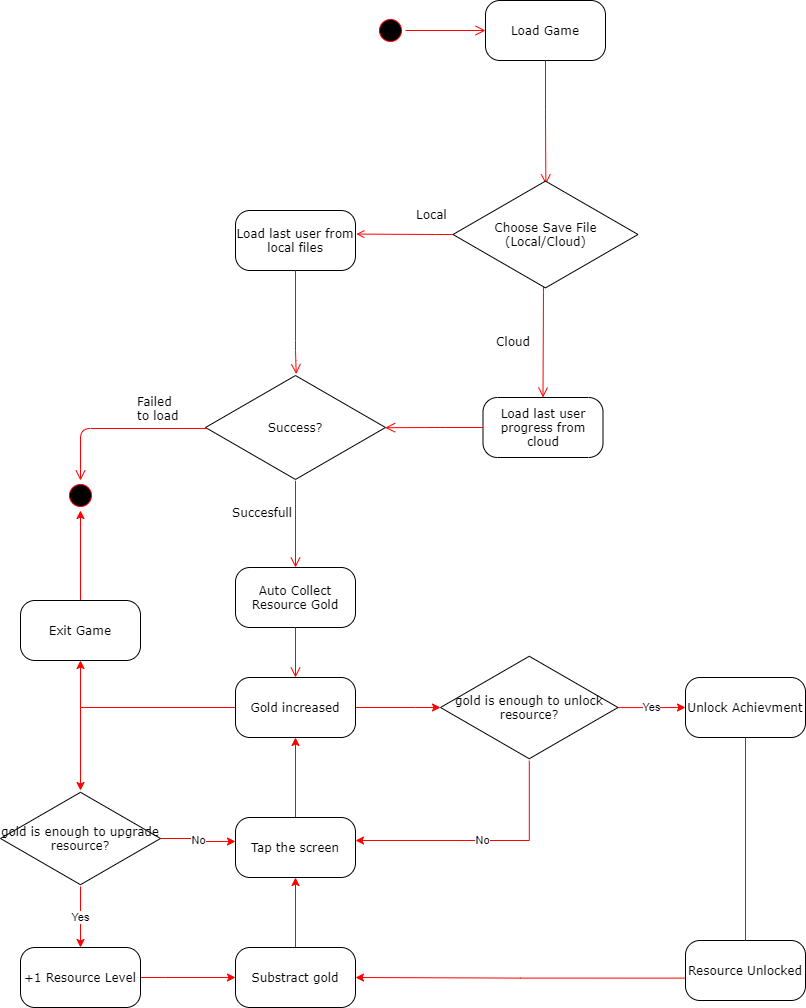

The diagram above was exported from draw.io. Its source (the exported page's mxGraphModel, read from the mxfile embedded in the PNG):
<mxGraphModel dx="1126" dy="585" grid="1" gridSize="10" guides="1" tooltips="1" connect="1" arrows="1" fold="1" page="1" pageScale="1" pageWidth="850" pageHeight="1100" math="0" shadow="0">
  <root>
    <mxCell id="0" />
    <mxCell id="1" parent="0" />
    <mxCell id="IkyhHitChZ4nFSMdDSvv-1" value="" style="ellipse;html=1;shape=startState;fillColor=#000000;strokeColor=#ff0000;rounded=1;shadow=0;comic=0;labelBackgroundColor=none;fontFamily=Verdana;fontSize=12;fontColor=#000000;align=center;direction=south;" vertex="1" parent="1">
      <mxGeometry x="130" y="135" width="30" height="30" as="geometry" />
    </mxCell>
    <mxCell id="IkyhHitChZ4nFSMdDSvv-2" value="Load Game" style="rounded=1;whiteSpace=wrap;html=1;arcSize=24;shadow=0;comic=0;labelBackgroundColor=none;fontFamily=Verdana;fontSize=12;align=center;" vertex="1" parent="1">
      <mxGeometry x="240" y="120" width="120" height="60" as="geometry" />
    </mxCell>
    <mxCell id="IkyhHitChZ4nFSMdDSvv-3" style="edgeStyle=orthogonalEdgeStyle;html=1;labelBackgroundColor=none;endArrow=open;endSize=8;strokeColor=#ff0000;fontFamily=Verdana;fontSize=12;align=left;" edge="1" parent="1" source="IkyhHitChZ4nFSMdDSvv-1" target="IkyhHitChZ4nFSMdDSvv-2">
      <mxGeometry relative="1" as="geometry" />
    </mxCell>
    <mxCell id="IkyhHitChZ4nFSMdDSvv-4" style="edgeStyle=orthogonalEdgeStyle;html=1;labelBackgroundColor=none;endArrow=open;endSize=8;strokeColor=#ff0000;fontFamily=Verdana;fontSize=12;align=left;exitX=0.5;exitY=1;exitDx=0;exitDy=0;entryX=0.502;entryY=0.048;entryDx=0;entryDy=0;entryPerimeter=0;" edge="1" parent="1" source="IkyhHitChZ4nFSMdDSvv-2" target="IkyhHitChZ4nFSMdDSvv-11">
      <mxGeometry relative="1" as="geometry">
        <mxPoint x="270.0000000000001" y="260" as="sourcePoint" />
        <mxPoint x="300" y="310" as="targetPoint" />
      </mxGeometry>
    </mxCell>
    <mxCell id="IkyhHitChZ4nFSMdDSvv-5" value="Cloud" style="edgeStyle=orthogonalEdgeStyle;html=1;labelBackgroundColor=none;endArrow=open;endSize=8;strokeColor=#ff0000;fontFamily=Verdana;fontSize=12;align=left;exitX=0.498;exitY=0.97;exitDx=0;exitDy=0;entryX=0.5;entryY=0;entryDx=0;entryDy=0;exitPerimeter=0;" edge="1" parent="1" source="IkyhHitChZ4nFSMdDSvv-11" target="IkyhHitChZ4nFSMdDSvv-6">
      <mxGeometry x="0.0769" y="-49" relative="1" as="geometry">
        <mxPoint x="299.29" y="370" as="sourcePoint" />
        <mxPoint x="299.29" y="500" as="targetPoint" />
        <mxPoint as="offset" />
        <Array as="points">
          <mxPoint x="298" y="402" />
          <mxPoint x="298" y="461" />
        </Array>
      </mxGeometry>
    </mxCell>
    <mxCell id="IkyhHitChZ4nFSMdDSvv-6" value="Load last user progress from cloud" style="rounded=1;whiteSpace=wrap;html=1;arcSize=24;shadow=0;comic=0;labelBackgroundColor=none;fontFamily=Verdana;fontSize=12;align=center;" vertex="1" parent="1">
      <mxGeometry x="237.5" y="517" width="120" height="60" as="geometry" />
    </mxCell>
    <mxCell id="IkyhHitChZ4nFSMdDSvv-7" value="Local" style="edgeStyle=orthogonalEdgeStyle;html=1;labelBackgroundColor=none;endArrow=open;strokeColor=#ff0000;fontFamily=Verdana;fontSize=12;align=left;entryX=1.007;entryY=0.393;entryDx=0;entryDy=0;entryPerimeter=0;" edge="1" parent="1" source="IkyhHitChZ4nFSMdDSvv-11" target="IkyhHitChZ4nFSMdDSvv-8">
      <mxGeometry x="-0.2" y="-20" relative="1" as="geometry">
        <mxPoint x="200" y="353" as="sourcePoint" />
        <mxPoint x="460" y="340" as="targetPoint" />
        <mxPoint as="offset" />
        <Array as="points">
          <mxPoint x="190" y="354" />
          <mxPoint x="190" y="354" />
        </Array>
      </mxGeometry>
    </mxCell>
    <mxCell id="IkyhHitChZ4nFSMdDSvv-8" value="Load last user from local files" style="rounded=1;whiteSpace=wrap;html=1;arcSize=24;shadow=0;comic=0;labelBackgroundColor=none;fontFamily=Verdana;fontSize=12;align=center;" vertex="1" parent="1">
      <mxGeometry x="-10" y="330" width="120" height="60" as="geometry" />
    </mxCell>
    <mxCell id="IkyhHitChZ4nFSMdDSvv-9" value="" style="edgeStyle=orthogonalEdgeStyle;html=1;labelBackgroundColor=none;endArrow=open;endSize=8;strokeColor=#ff0000;fontFamily=Verdana;fontSize=12;align=left;entryX=0.998;entryY=0.502;entryDx=0;entryDy=0;entryPerimeter=0;" edge="1" parent="1" source="IkyhHitChZ4nFSMdDSvv-6" target="IkyhHitChZ4nFSMdDSvv-12">
      <mxGeometry x="-0.2" y="-20" relative="1" as="geometry">
        <mxPoint x="370" y="529.29" as="sourcePoint" />
        <mxPoint x="150" y="547" as="targetPoint" />
        <mxPoint as="offset" />
        <Array as="points">
          <mxPoint x="190" y="547" />
          <mxPoint x="190" y="547" />
        </Array>
      </mxGeometry>
    </mxCell>
    <mxCell id="IkyhHitChZ4nFSMdDSvv-10" value="" style="edgeStyle=orthogonalEdgeStyle;html=1;labelBackgroundColor=none;endArrow=open;endSize=8;strokeColor=#ff0000;fontFamily=Verdana;fontSize=12;align=left;exitX=0.5;exitY=1;exitDx=0;exitDy=0;entryX=0.504;entryY=0.006;entryDx=0;entryDy=0;entryPerimeter=0;" edge="1" parent="1" source="IkyhHitChZ4nFSMdDSvv-8" target="IkyhHitChZ4nFSMdDSvv-12">
      <mxGeometry x="-0.2" y="-20" relative="1" as="geometry">
        <mxPoint x="380" y="539.29" as="sourcePoint" />
        <mxPoint x="80" y="490" as="targetPoint" />
        <mxPoint as="offset" />
        <Array as="points">
          <mxPoint x="50" y="470" />
        </Array>
      </mxGeometry>
    </mxCell>
    <mxCell id="IkyhHitChZ4nFSMdDSvv-11" value="&lt;span style=&quot;font-family: &amp;#34;verdana&amp;#34;&quot;&gt;Choose Save File&lt;/span&gt;&lt;br style=&quot;font-family: &amp;#34;verdana&amp;#34;&quot;&gt;&lt;span style=&quot;font-family: &amp;#34;verdana&amp;#34;&quot;&gt;(Local/Cloud)&lt;/span&gt;" style="html=1;whiteSpace=wrap;aspect=fixed;shape=isoRectangle;" vertex="1" parent="1">
      <mxGeometry x="207.5" y="298.5" width="185" height="111" as="geometry" />
    </mxCell>
    <mxCell id="IkyhHitChZ4nFSMdDSvv-12" value="&lt;font face=&quot;verdana&quot;&gt;Success?&lt;/font&gt;" style="html=1;whiteSpace=wrap;aspect=fixed;shape=isoRectangle;" vertex="1" parent="1">
      <mxGeometry x="-40" y="493" width="180" height="108" as="geometry" />
    </mxCell>
    <mxCell id="IkyhHitChZ4nFSMdDSvv-13" value="" style="ellipse;html=1;shape=startState;fillColor=#000000;strokeColor=#ff0000;rounded=1;shadow=0;comic=0;labelBackgroundColor=none;fontFamily=Verdana;fontSize=12;fontColor=#000000;align=center;direction=south;" vertex="1" parent="1">
      <mxGeometry x="-180" y="600" width="30" height="30" as="geometry" />
    </mxCell>
    <mxCell id="IkyhHitChZ4nFSMdDSvv-14" value="Failed&lt;br&gt;to load" style="edgeStyle=orthogonalEdgeStyle;html=1;labelBackgroundColor=none;endArrow=open;endSize=8;strokeColor=#ff0000;fontFamily=Verdana;fontSize=12;align=left;entryX=0;entryY=0.5;entryDx=0;entryDy=0;exitX=0.011;exitY=0.509;exitDx=0;exitDy=0;exitPerimeter=0;" edge="1" parent="1" target="IkyhHitChZ4nFSMdDSvv-13" source="IkyhHitChZ4nFSMdDSvv-12">
      <mxGeometry x="-0.2" y="-20" relative="1" as="geometry">
        <mxPoint x="-100" y="550" as="sourcePoint" />
        <mxPoint x="559.9499999999998" y="500.03999999999996" as="targetPoint" />
        <mxPoint as="offset" />
        <Array as="points">
          <mxPoint x="-165" y="548" />
        </Array>
      </mxGeometry>
    </mxCell>
    <mxCell id="IkyhHitChZ4nFSMdDSvv-15" value="Succesfull" style="edgeStyle=orthogonalEdgeStyle;html=1;labelBackgroundColor=none;endArrow=open;endSize=8;strokeColor=#ff0000;fontFamily=Verdana;fontSize=12;align=left;exitX=0.5;exitY=0.993;exitDx=0;exitDy=0;exitPerimeter=0;entryX=0.5;entryY=0;entryDx=0;entryDy=0;" edge="1" parent="1" source="IkyhHitChZ4nFSMdDSvv-12" target="IkyhHitChZ4nFSMdDSvv-16">
      <mxGeometry x="-0.2548" y="-65" relative="1" as="geometry">
        <mxPoint x="530" y="610" as="sourcePoint" />
        <mxPoint x="545" y="660" as="targetPoint" />
        <mxPoint as="offset" />
      </mxGeometry>
    </mxCell>
    <mxCell id="IkyhHitChZ4nFSMdDSvv-16" value="Auto Collect Resource Gold" style="rounded=1;whiteSpace=wrap;html=1;arcSize=24;shadow=0;comic=0;labelBackgroundColor=none;fontFamily=Verdana;fontSize=12;align=center;" vertex="1" parent="1">
      <mxGeometry x="-10" y="687" width="120" height="60" as="geometry" />
    </mxCell>
    <mxCell id="IkyhHitChZ4nFSMdDSvv-17" style="edgeStyle=orthogonalEdgeStyle;rounded=0;orthogonalLoop=1;jettySize=auto;html=1;entryX=0.5;entryY=1;entryDx=0;entryDy=0;strokeColor=#FF0000;" edge="1" parent="1" source="IkyhHitChZ4nFSMdDSvv-20" target="IkyhHitChZ4nFSMdDSvv-26">
      <mxGeometry relative="1" as="geometry" />
    </mxCell>
    <mxCell id="IkyhHitChZ4nFSMdDSvv-18" style="edgeStyle=orthogonalEdgeStyle;rounded=0;orthogonalLoop=1;jettySize=auto;html=1;strokeColor=#FF0000;" edge="1" parent="1" source="IkyhHitChZ4nFSMdDSvv-20">
      <mxGeometry relative="1" as="geometry">
        <mxPoint x="-165" y="910" as="targetPoint" />
      </mxGeometry>
    </mxCell>
    <mxCell id="IkyhHitChZ4nFSMdDSvv-19" style="edgeStyle=orthogonalEdgeStyle;rounded=0;orthogonalLoop=1;jettySize=auto;html=1;strokeColor=#FF0000;" edge="1" parent="1" source="IkyhHitChZ4nFSMdDSvv-20" target="IkyhHitChZ4nFSMdDSvv-31">
      <mxGeometry relative="1" as="geometry">
        <Array as="points">
          <mxPoint x="170" y="827" />
          <mxPoint x="170" y="827" />
        </Array>
      </mxGeometry>
    </mxCell>
    <mxCell id="IkyhHitChZ4nFSMdDSvv-20" value="Gold increased" style="rounded=1;whiteSpace=wrap;html=1;arcSize=24;shadow=0;comic=0;labelBackgroundColor=none;fontFamily=Verdana;fontSize=12;align=center;" vertex="1" parent="1">
      <mxGeometry x="-10" y="797" width="120" height="60" as="geometry" />
    </mxCell>
    <mxCell id="IkyhHitChZ4nFSMdDSvv-21" value="" style="edgeStyle=orthogonalEdgeStyle;html=1;labelBackgroundColor=none;endArrow=open;endSize=8;strokeColor=#ff0000;fontFamily=Verdana;fontSize=12;align=left;exitX=0.5;exitY=1;exitDx=0;exitDy=0;entryX=0.5;entryY=0;entryDx=0;entryDy=0;" edge="1" parent="1" source="IkyhHitChZ4nFSMdDSvv-16" target="IkyhHitChZ4nFSMdDSvv-20">
      <mxGeometry x="-0.2" y="-20" relative="1" as="geometry">
        <mxPoint x="640" y="649.9999999999999" as="sourcePoint" />
        <mxPoint x="640" y="735.63" as="targetPoint" />
        <mxPoint as="offset" />
      </mxGeometry>
    </mxCell>
    <mxCell id="IkyhHitChZ4nFSMdDSvv-22" value="No" style="edgeStyle=orthogonalEdgeStyle;rounded=0;orthogonalLoop=1;jettySize=auto;html=1;strokeColor=#FF0000;" edge="1" parent="1" source="IkyhHitChZ4nFSMdDSvv-24">
      <mxGeometry relative="1" as="geometry">
        <mxPoint x="-10" y="961" as="targetPoint" />
      </mxGeometry>
    </mxCell>
    <mxCell id="IkyhHitChZ4nFSMdDSvv-23" value="Yes" style="edgeStyle=orthogonalEdgeStyle;rounded=0;orthogonalLoop=1;jettySize=auto;html=1;entryX=0.5;entryY=0;entryDx=0;entryDy=0;strokeColor=#FF0000;" edge="1" parent="1" source="IkyhHitChZ4nFSMdDSvv-24" target="IkyhHitChZ4nFSMdDSvv-39">
      <mxGeometry relative="1" as="geometry" />
    </mxCell>
    <mxCell id="IkyhHitChZ4nFSMdDSvv-24" value="&lt;font face=&quot;verdana&quot;&gt;gold is enough to upgrade resource?&lt;/font&gt;" style="html=1;whiteSpace=wrap;aspect=fixed;shape=isoRectangle;" vertex="1" parent="1">
      <mxGeometry x="-245" y="910" width="160" height="96" as="geometry" />
    </mxCell>
    <mxCell id="IkyhHitChZ4nFSMdDSvv-25" style="edgeStyle=orthogonalEdgeStyle;rounded=0;orthogonalLoop=1;jettySize=auto;html=1;entryX=1;entryY=0.5;entryDx=0;entryDy=0;strokeColor=#FF0000;" edge="1" parent="1" source="IkyhHitChZ4nFSMdDSvv-26" target="IkyhHitChZ4nFSMdDSvv-13">
      <mxGeometry relative="1" as="geometry" />
    </mxCell>
    <mxCell id="IkyhHitChZ4nFSMdDSvv-26" value="Exit Game" style="rounded=1;whiteSpace=wrap;html=1;arcSize=24;shadow=0;comic=0;labelBackgroundColor=none;fontFamily=Verdana;fontSize=12;align=center;" vertex="1" parent="1">
      <mxGeometry x="-225" y="720" width="120" height="60" as="geometry" />
    </mxCell>
    <mxCell id="IkyhHitChZ4nFSMdDSvv-27" style="edgeStyle=orthogonalEdgeStyle;rounded=0;orthogonalLoop=1;jettySize=auto;html=1;entryX=0.5;entryY=1;entryDx=0;entryDy=0;strokeColor=#FF0000;" edge="1" parent="1" source="IkyhHitChZ4nFSMdDSvv-28" target="IkyhHitChZ4nFSMdDSvv-20">
      <mxGeometry relative="1" as="geometry" />
    </mxCell>
    <mxCell id="IkyhHitChZ4nFSMdDSvv-28" value="Tap the screen" style="rounded=1;whiteSpace=wrap;html=1;arcSize=24;shadow=0;comic=0;labelBackgroundColor=none;fontFamily=Verdana;fontSize=12;align=center;" vertex="1" parent="1">
      <mxGeometry x="-10" y="937" width="120" height="60" as="geometry" />
    </mxCell>
    <mxCell id="IkyhHitChZ4nFSMdDSvv-29" value="Yes" style="edgeStyle=orthogonalEdgeStyle;rounded=0;orthogonalLoop=1;jettySize=auto;html=1;entryX=0;entryY=0.5;entryDx=0;entryDy=0;strokeColor=#FF0000;" edge="1" parent="1" source="IkyhHitChZ4nFSMdDSvv-31" target="IkyhHitChZ4nFSMdDSvv-33">
      <mxGeometry relative="1" as="geometry" />
    </mxCell>
    <mxCell id="IkyhHitChZ4nFSMdDSvv-30" value="No" style="edgeStyle=orthogonalEdgeStyle;rounded=0;orthogonalLoop=1;jettySize=auto;html=1;strokeColor=#FF0000;" edge="1" parent="1" source="IkyhHitChZ4nFSMdDSvv-31">
      <mxGeometry relative="1" as="geometry">
        <Array as="points">
          <mxPoint x="283" y="960" />
        </Array>
        <mxPoint x="110" y="960" as="targetPoint" />
      </mxGeometry>
    </mxCell>
    <mxCell id="IkyhHitChZ4nFSMdDSvv-31" value="&lt;span style=&quot;font-family: &amp;#34;verdana&amp;#34;&quot;&gt;gold is enough to unlock resource?&lt;/span&gt;" style="html=1;whiteSpace=wrap;aspect=fixed;shape=isoRectangle;" vertex="1" parent="1">
      <mxGeometry x="195" y="773.75" width="177.5" height="106.5" as="geometry" />
    </mxCell>
    <mxCell id="IkyhHitChZ4nFSMdDSvv-32" style="edgeStyle=orthogonalEdgeStyle;rounded=0;orthogonalLoop=1;jettySize=auto;html=1;entryX=1;entryY=0.5;entryDx=0;entryDy=0;strokeColor=#FF0000;startArrow=none;exitX=0.017;exitY=0.627;exitDx=0;exitDy=0;exitPerimeter=0;" edge="1" parent="1" source="IkyhHitChZ4nFSMdDSvv-36" target="IkyhHitChZ4nFSMdDSvv-35">
      <mxGeometry relative="1" as="geometry">
        <Array as="points" />
        <mxPoint x="430" y="1097" as="sourcePoint" />
      </mxGeometry>
    </mxCell>
    <mxCell id="IkyhHitChZ4nFSMdDSvv-33" value="Unlock Achievment" style="rounded=1;whiteSpace=wrap;html=1;arcSize=24;shadow=0;comic=0;labelBackgroundColor=none;fontFamily=Verdana;fontSize=12;align=center;" vertex="1" parent="1">
      <mxGeometry x="440" y="797" width="120" height="60" as="geometry" />
    </mxCell>
    <mxCell id="IkyhHitChZ4nFSMdDSvv-34" style="edgeStyle=orthogonalEdgeStyle;rounded=0;orthogonalLoop=1;jettySize=auto;html=1;entryX=0.5;entryY=1;entryDx=0;entryDy=0;strokeColor=#FF0000;" edge="1" parent="1" source="IkyhHitChZ4nFSMdDSvv-35" target="IkyhHitChZ4nFSMdDSvv-28">
      <mxGeometry relative="1" as="geometry" />
    </mxCell>
    <mxCell id="IkyhHitChZ4nFSMdDSvv-35" value="Substract gold" style="rounded=1;whiteSpace=wrap;html=1;arcSize=24;shadow=0;comic=0;labelBackgroundColor=none;fontFamily=Verdana;fontSize=12;align=center;" vertex="1" parent="1">
      <mxGeometry x="-10" y="1067" width="120" height="60" as="geometry" />
    </mxCell>
    <mxCell id="IkyhHitChZ4nFSMdDSvv-36" value="Resource Unlocked" style="rounded=1;whiteSpace=wrap;html=1;arcSize=24;shadow=0;comic=0;labelBackgroundColor=none;fontFamily=Verdana;fontSize=12;align=center;" vertex="1" parent="1">
      <mxGeometry x="440" y="1060" width="120" height="60" as="geometry" />
    </mxCell>
    <mxCell id="IkyhHitChZ4nFSMdDSvv-37" value="" style="edgeStyle=orthogonalEdgeStyle;rounded=0;orthogonalLoop=1;jettySize=auto;html=1;entryX=0.5;entryY=0;entryDx=0;entryDy=0;strokeColor=#FF0000;endArrow=none;" edge="1" parent="1" source="IkyhHitChZ4nFSMdDSvv-33" target="IkyhHitChZ4nFSMdDSvv-36">
      <mxGeometry relative="1" as="geometry">
        <mxPoint x="165" y="840" as="sourcePoint" />
        <mxPoint x="500" y="1080" as="targetPoint" />
        <Array as="points" />
      </mxGeometry>
    </mxCell>
    <mxCell id="IkyhHitChZ4nFSMdDSvv-38" style="edgeStyle=orthogonalEdgeStyle;rounded=0;orthogonalLoop=1;jettySize=auto;html=1;strokeColor=#FF0000;" edge="1" parent="1" source="IkyhHitChZ4nFSMdDSvv-39" target="IkyhHitChZ4nFSMdDSvv-35">
      <mxGeometry relative="1" as="geometry">
        <Array as="points">
          <mxPoint x="-80" y="1097" />
          <mxPoint x="-80" y="1097" />
        </Array>
      </mxGeometry>
    </mxCell>
    <mxCell id="IkyhHitChZ4nFSMdDSvv-39" value="+1 Resource Level" style="rounded=1;whiteSpace=wrap;html=1;arcSize=24;shadow=0;comic=0;labelBackgroundColor=none;fontFamily=Verdana;fontSize=12;align=center;" vertex="1" parent="1">
      <mxGeometry x="-225" y="1067" width="120" height="60" as="geometry" />
    </mxCell>
  </root>
</mxGraphModel>